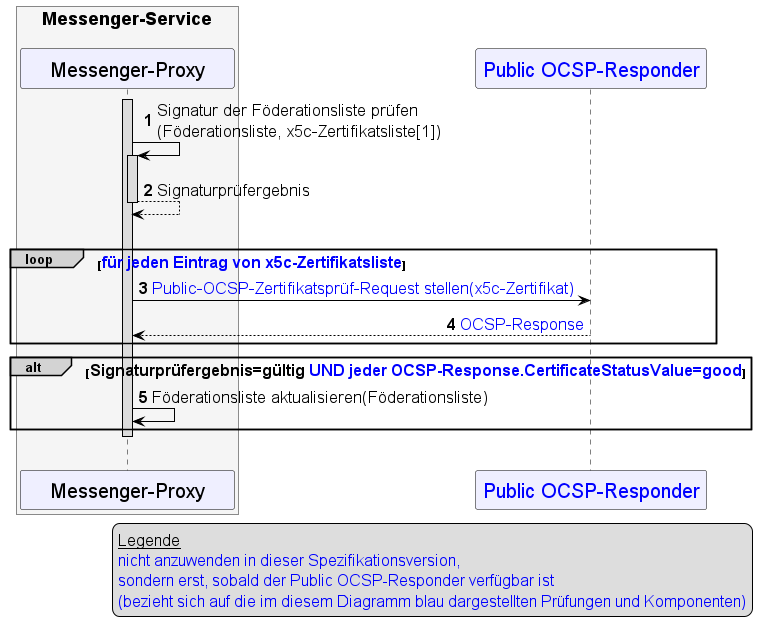

The diagram above was rendered by PlantUML. Its source (embedded in the PNG):
@startuml
skinparam sequenceMessageAlign direction
skinparam minClassWidth 200
skinparam BoxPadding 1
skinparam sequenceReferenceHeaderBackgroundColor palegreen
scale max 2048 width

skinparam sequence {
ArrowColor black
ArrowFontSize 17
ActorBorderColor black
LifeLineBorderColor black
LifeLineBackgroundColor Gainsboro

ParticipantBorderColor Motivation
ParticipantBackgroundColor Motivation
ParticipantFontSize 20
ParticipantFontColor black
ParticipantBorderColor Black
ParticipantBackgroundColor MOTIVATION

ActorBackgroundColor Gainsboro
ActorFontColor black
ActorFontSize 20
}

autonumber

box <size:18>Messenger-Service\n #WhiteSmoke
participant MP as "Messenger-Proxy"
end box
participant OCSP as "<font color=blue>Public OCSP-Responder</font>"

legend bottom right
    <size:16>__Legende__</size>
    <size:16><font color=blue>nicht anzuwenden in dieser Spezifikationsversion,</font></size>
    <size:16><font color=blue>sondern erst, sobald der Public OCSP-Responder verfügbar ist</font></size>
    <size:16><font color=blue>(bezieht sich auf die im diesem Diagramm blau dargestellten Prüfungen und Komponenten)</font></size>
endlegend

activate MP
MP->MP++: Signatur der Föderationsliste prüfen\n(Föderationsliste, x5c-Zertifikatsliste[1])
return Signaturprüfergebnis
|||
loop#LightGrey <size:16><font color=blue>für jeden Eintrag von x5c-Zertifikatsliste</font></size>
  MP->OCSP: <font color=blue>Public-OCSP-Zertifikatsprüf-Request stellen(x5c-Zertifikat)</font>
  MP<--OCSP: <font color=blue>OCSP-Response</font>
end
alt#LightGrey <size:16>Signaturprüfergebnis=gültig <font color=blue>UND jeder OCSP-Response.CertificateStatusValue=good</font></size>
  MP->MP: Föderationsliste aktualisieren(Föderationsliste)
end
deactivate MP
|||

@enduml